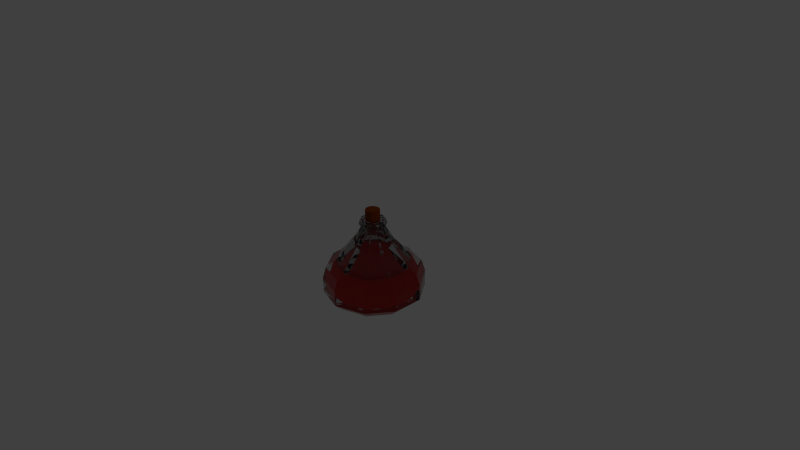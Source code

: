 # Source: Potion5HalfFull.blend  (saved by Blender 2.75.0; exported with 4.5.12 LTS)
import bpy
from mathutils import Matrix  # noqa: F401  (used for matrix-valued properties, if any)

bpy.ops.wm.read_factory_settings(use_empty=True)
scene = bpy.context.scene
scene.name = 'Scene'

# ---- collections
col_collection_1 = bpy.data.collections.new('Collection 1'); scene.collection.children.link(col_collection_1)

# ---- materials (node trees are filled in below, after node groups)
mat_material_005 = bpy.data.materials.new('Material.005')
mat_material_005.alpha_threshold = 0.0
mat_material_005.roughness = 0.5
mat_glass = bpy.data.materials.new('Glass')
mat_glass.alpha_threshold = 0.0
mat_glass.roughness = 0.5
mat_liquid = bpy.data.materials.new('Liquid')
mat_liquid.alpha_threshold = 0.0
mat_liquid.roughness = 0.5

# ---- material node trees
mat_material_005.use_nodes = True; mat_material_005.node_tree.nodes.clear()
_N = mat_material_005.node_tree.nodes; _L = mat_material_005.node_tree.links
n0 = _N.new('ShaderNodeOutputMaterial'); n0.name = 'Material Output'; n0.location = (300, 300)
n1 = _N.new('ShaderNodeBsdfDiffuse'); n1.name = 'Diffuse BSDF'; n1.location = (10, 300)
n1.inputs[0].default_value = (0.2079, 0.0379, 0.002618, 1.0)
_L.new(n1.outputs[0], n0.inputs[0])
n0.is_active_output = True
mat_glass.use_nodes = True; mat_glass.node_tree.nodes.clear()
_N = mat_glass.node_tree.nodes; _L = mat_glass.node_tree.links
n0 = _N.new('ShaderNodeOutputMaterial'); n0.name = 'Material Output'; n0.location = (300, 300)
n1 = _N.new('ShaderNodeBsdfGlass'); n1.name = 'Glass BSDF'; n1.location = (10, 300)
n1.distribution = 'BECKMANN'
n1.inputs[0].default_value = (0.7991, 0.7991, 0.7991, 0.185)
n1.inputs[2].default_value = 1.45
_L.new(n1.outputs[0], n0.inputs[0])
n0.is_active_output = True
mat_liquid.use_nodes = True; mat_liquid.node_tree.nodes.clear()
_N = mat_liquid.node_tree.nodes; _L = mat_liquid.node_tree.links
n0 = _N.new('ShaderNodeOutputMaterial'); n0.name = 'Material Output'; n0.location = (300, 300)
n1 = _N.new('ShaderNodeBsdfDiffuse'); n1.name = 'Diffuse BSDF'; n1.location = (10, 300)
n1.inputs[0].default_value = (0.8, 0.01085, 0.004799, 1.0)
_L.new(n1.outputs[0], n0.inputs[0])
n0.is_active_output = True

# ---- world
world_world = bpy.data.worlds.new('World'); scene.world = world_world
world_world.color = (0.05088, 0.05088, 0.05088)
world_world.use_sun_shadow = False
world_world.sun_shadow_jitter_overblur = 0.0
world_world.cycles.sampling_method = 'MANUAL'
world_world.cycles.sample_map_resolution = 256

# ---- cameras
cam_camera = bpy.data.cameras.new('Camera')
cam_camera.clip_end = 100.0
cam_camera.lens = 35.0
cam_camera.sensor_width = 32.0
cam_camera.sensor_height = 18.0
cam_camera.ortho_scale = 7.314
cam_camera.dof.focus_distance = 0.0

# ---- lights
light_lamp = bpy.data.lights.new('Lamp', 'POINT')
light_lamp.transmission_factor = 0.0
light_lamp.cutoff_distance = 30.0
light_lamp.energy = 100.0
light_lamp.shadow_buffer_clip_start = 1.001
light_lamp.shadow_soft_size = 0.1
light_lamp.shadow_maximum_resolution = 0.006
light_lamp.use_absolute_resolution = True
light_lamp.cycles.use_multiple_importance_sampling = False

# ---- meshes
me_cylinder_007 = bpy.data.meshes.new('Cylinder.007')
me_cylinder_007.from_pydata([(0.0, 1.0, -1.0), (0.0, 1.0, 1.0), (0.5878, 0.809, -1.0), (0.5878, 0.809, 1.0), (0.9511, 0.309, -1.0), (0.9511, 0.309, 1.0), (0.9511, -0.309, -1.0), (0.9511, -0.309, 1.0), (0.5878, -0.809, -1.0), (0.5878, -0.809, 1.0), (-8.742e-08, -1.0, -1.0), (-8.742e-08, -1.0, 1.0), (-0.5878, -0.809, -1.0), (-0.5878, -0.809, 1.0), (-0.9511, -0.309, -1.0), (-0.9511, -0.309, 1.0), (-0.9511, 0.309, -1.0), (-0.9511, 0.309, 1.0), (-0.5878, 0.809, -1.0), (-0.5878, 0.809, 1.0)], [], [(0, 1, 3, 2), (2, 3, 5, 4), (4, 5, 7, 6), (6, 7, 9, 8), (8, 9, 11, 10), (10, 11, 13, 12), (12, 13, 15, 14), (14, 15, 17, 16), (3, 1, 19, 17, 15, 13, 11, 9, 7, 5), (18, 19, 1, 0), (16, 17, 19, 18), (0, 2, 4, 6, 8, 10, 12, 14, 16, 18)])
me_cylinder_007.materials.append(mat_material_005)
me_cylinder_007.use_remesh_preserve_volume = False
me_cylinder_007.use_remesh_preserve_attributes = False
me_cylinder_007.use_mirror_vertex_groups = False
me_cylinder_007.update()
me_cylinder_004 = bpy.data.meshes.new('Cylinder.004')
me_cylinder_004.from_pydata([(1.361e-08, 1.002, -0.7489), (1.266e-08, 1.002, -0.6644), (0.5876, 0.8107, -0.6644), (0.5878, 0.811, -0.7489), (0.4772, 0.6587, -0.9124), (1.383e-08, 0.8137, -0.9124), (-0.5878, 0.811, -0.7489), (-0.5876, 0.8107, -0.6644), (1.069e-08, 1.008, -0.4378), (0.5914, 0.8159, -0.4378), (0.9508, 0.3109, -0.6644), (0.9511, 0.311, -0.7489), (-0.4772, 0.6587, -0.9124), (0.7721, 0.2528, -0.9124), (3.149e-08, 0.001943, -0.9759), (-0.9511, 0.311, -0.7489), (-0.9508, 0.3109, -0.6644), (-0.5914, 0.8159, -0.4378), (0.9569, 0.3129, -0.4378), (1.268e-08, 0.7419, -0.07284), (0.4349, 0.6006, -0.07284), (0.9508, -0.307, -0.6644), (0.9511, -0.3071, -0.7489), (-0.7721, 0.2528, -0.9124), (0.7721, -0.2489, -0.9124), (-0.9511, -0.3071, -0.7489), (-0.9508, -0.307, -0.6644), (-0.9569, 0.3129, -0.4378), (-0.4349, 0.6006, -0.07284), (0.9569, -0.309, -0.4378), (0.7037, 0.2306, -0.07284), (1.374e-08, 0.3912, 0.344), (0.2288, 0.3168, 0.344), (0.5876, -0.8068, -0.6644), (0.5878, -0.8071, -0.7489), (-0.7721, -0.2489, -0.9124), (0.4772, -0.6548, -0.9124), (-0.5878, -0.8071, -0.7489), (-0.5876, -0.8068, -0.6644), (-0.9569, -0.309, -0.4378), (-0.7037, 0.2306, -0.07284), (-0.2288, 0.3168, 0.344), (0.5914, -0.812, -0.4378), (0.7037, -0.2267, -0.07284), (0.3702, 0.1222, 0.344), (1.604e-08, 0.2419, 0.5938), (0.1411, 0.1961, 0.5938), (-7.474e-08, -0.9978, -0.6644), (-7.381e-08, -0.9981, -0.7489), (-0.4772, -0.6548, -0.9124), (-5.713e-08, -0.8098, -0.9124), (-0.5914, -0.812, -0.4378), (-0.7037, -0.2267, -0.07284), (-0.3702, 0.1222, 0.344), (-0.1411, 0.1961, 0.5938), (-7.727e-08, -1.004, -0.4378), (0.4349, -0.5967, -0.07284), (0.3702, -0.1183, 0.344), (0.2282, 0.0761, 0.5938), (-1.799e-07, 0.2508, 0.7585), (0.1463, 0.2033, 0.7585), (-0.4349, -0.5967, -0.07284), (-0.3702, -0.1183, 0.344), (-0.2282, 0.0761, 0.5938), (-0.1463, 0.2033, 0.7585), (-5.201e-08, -0.738, -0.07284), (0.2288, -0.313, 0.344), (0.2282, -0.07222, 0.5938), (0.2367, 0.07885, 0.7585), (-1.336e-15, 0.1436, 0.7493), (0.08438, 0.1161, 0.7493), (0.1365, 0.04436, 0.7493), (0.1365, -0.04436, 0.7493), (0.08438, -0.1161, 0.7493), (-1.255e-08, -0.1436, 0.7493), (-2.017e-07, -0.2469, 0.7585), (0.1463, -0.1994, 0.7585), (0.2367, -0.07496, 0.7585), (-0.1365, -0.04436, 0.7493), (-0.1365, 0.04436, 0.7493), (-0.08438, 0.1161, 0.7493), (-0.2367, 0.07885, 0.7585), (-0.2367, -0.07496, 0.7585), (-0.1463, -0.1994, 0.7585), (-0.08438, -0.1161, 0.7493), (-0.2288, -0.313, 0.344), (-0.2282, -0.07222, 0.5938), (-2.029e-08, -0.3873, 0.344), (0.1411, -0.1922, 0.5938), (-0.1411, -0.1922, 0.5938), (-4.94e-09, -0.238, 0.5938), (0.3308, 0.4534, -0.1536), (0.174, 0.2376, 0.1634), (1.054e-08, 0.2941, 0.1634), (9.728e-09, 0.5609, -0.1536), (0.5353, 0.172, -0.1536), (0.2816, 0.08957, 0.1634), (0.1073, 0.1458, 0.677), (1.229e-08, 0.1806, 0.677), (-0.174, 0.2376, 0.1634), (-0.3308, 0.4534, -0.1536), (0.5353, -0.1758, -0.1536), (0.2816, -0.09341, 0.1634), (0.1736, 0.05449, 0.677), (0.09003, 0.122, 0.6945), (-1.269e-07, 0.1513, 0.6945), (-0.1073, 0.1458, 0.677), (-0.2816, 0.08957, 0.1634), (-0.5353, 0.172, -0.1536), (0.3308, -0.4572, -0.1536), (0.174, -0.2414, 0.1634), (0.1736, -0.05833, 0.677), (0.1457, 0.04541, 0.6945), (-0.1365, -0.04436, 0.6945), (-0.08438, -0.1161, 0.6945), (-1.255e-08, -0.1436, 0.6945), (-1.403e-07, -0.1551, 0.6945), (-0.09003, -0.1258, 0.6945), (-0.1457, -0.04925, 0.6945), (-0.1457, 0.04541, 0.6945), (-0.09003, 0.122, 0.6945), (-1.336e-15, 0.1436, 0.6945), (-0.08438, 0.1161, 0.6945), (-0.1365, 0.04436, 0.6945), (0.1457, -0.04925, 0.6945), (0.09003, -0.1258, 0.6945), (0.08438, -0.1161, 0.6945), (0.1365, -0.04436, 0.6945), (0.1365, 0.04436, 0.6945), (0.08438, 0.1161, 0.6945), (-0.1736, 0.05449, 0.677), (-0.2816, -0.09341, 0.1634), (-0.5353, -0.1758, -0.1536), (-3.947e-08, -0.5647, -0.1536), (-1.535e-08, -0.298, 0.1634), (0.1073, -0.1496, 0.677), (-3.671e-09, -0.1845, 0.677), (-0.1073, -0.1496, 0.677), (-0.1736, -0.05833, 0.677), (-0.174, -0.2414, 0.1634), (-0.3308, -0.4572, -0.1536), (1.044e-08, 0.7587, -0.6678), (0.4471, 0.6134, -0.6678), (0.447, 0.6133, -0.6036), (9.715e-09, 0.7585, -0.6036), (-0.4471, 0.6134, -0.6678), (-0.447, 0.6133, -0.6036), (1.061e-08, 0.6156, -0.7922), (0.3629, 0.4976, -0.7922), (0.7234, 0.2331, -0.6678), (0.7232, 0.2331, -0.6036), (0.4498, 0.6172, -0.4313), (8.218e-09, 0.7634, -0.4313), (-0.7234, 0.2331, -0.6678), (-0.7232, 0.2331, -0.6036), (-0.3629, 0.4976, -0.7922), (-0.4498, 0.6172, -0.4313), (2.404e-08, -0.00192, -0.8405), (0.5873, 0.1889, -0.7922), (0.7234, -0.237, -0.6678), (0.7232, -0.2369, -0.6036), (0.7278, 0.2346, -0.4313), (0.3308, 0.4534, -0.1536), (9.728e-09, 0.5609, -0.1536), (-0.7234, -0.237, -0.6678), (-0.7232, -0.2369, -0.6036), (-0.5873, 0.1889, -0.7922), (-0.7278, 0.2346, -0.4313), (-0.3308, 0.4534, -0.1536), (0.5873, -0.1927, -0.7922), (0.4471, -0.6173, -0.6678), (0.447, -0.6171, -0.6036), (0.7278, -0.2384, -0.4313), (0.5353, 0.172, -0.1536), (-0.4471, -0.6173, -0.6678), (-0.447, -0.6171, -0.6036), (-0.5873, -0.1927, -0.7922), (-0.7278, -0.2384, -0.4313), (-0.5353, 0.172, -0.1536), (0.3629, -0.5015, -0.7922), (-5.606e-08, -0.7625, -0.6678), (-5.676e-08, -0.7623, -0.6036), (0.4498, -0.6211, -0.4313), (0.5353, -0.1758, -0.1536), (-0.3629, -0.5015, -0.7922), (-0.4498, -0.6211, -0.4313), (-0.5353, -0.1758, -0.1536), (-4.337e-08, -0.6194, -0.7922), (-5.869e-08, -0.7672, -0.4313), (0.3308, -0.4572, -0.1536), (-0.3308, -0.4572, -0.1536), (-3.947e-08, -0.5647, -0.1536), (-7.543e-08, 0.2226, 0.6715), (0.1297, 0.1805, 0.6715), (-0.1297, 0.1805, 0.6715), (0.2099, 0.07014, 0.6715), (0.2099, -0.06625, 0.6715), (-0.2099, 0.07014, 0.6715), (-0.2099, -0.06625, 0.6715), (-9.472e-08, -0.2187, 0.6715), (-0.1297, -0.1766, 0.6715), (0.1297, -0.1766, 0.6715), (-6.686e-08, 0.2747, 0.6624), (-0.1603, 0.2226, 0.6624), (-9.071e-08, -0.2708, 0.6624), (0.1603, -0.2187, 0.6624), (0.1603, 0.2226, 0.6624), (0.2594, 0.08622, 0.6624), (0.2594, -0.08234, 0.6624), (-0.2594, 0.08622, 0.6624), (-0.2594, -0.08234, 0.6624), (-0.1603, -0.2187, 0.6624), (0.4054, 0.5559, -0.2085), (9.13e-09, 0.6876, -0.2085), (-0.4054, 0.5559, -0.2085), (0.6559, 0.2111, -0.2085), (-0.6559, 0.2111, -0.2085), (0.6559, -0.2151, -0.2085), (-0.6559, -0.2151, -0.2085), (0.4054, -0.5599, -0.2085), (-0.4054, -0.5599, -0.2085), (-5.116e-08, -0.6916, -0.2085), (1.172e-08, 0.9387, -0.2111), (0.5506, 0.7598, -0.2111), (-0.5506, 0.7598, -0.2111), (0.8908, 0.2915, -0.2111), (-0.8908, -0.2874, -0.2111), (-0.8908, 0.2915, -0.2111), (0.8908, -0.2874, -0.2111), (0.5506, -0.7558, -0.2111), (-0.5506, -0.7558, -0.2111), (-7.017e-08, -0.9347, -0.2111), (0.4054, 0.5559, -0.2085), (9.13e-09, 0.6876, -0.2085), (-0.4054, 0.5559, -0.2085), (0.6559, 0.2111, -0.2085), (-0.6559, 0.2111, -0.2085), (0.6559, -0.2151, -0.2085), (-0.6559, -0.2151, -0.2085), (0.4054, -0.5599, -0.2085), (-0.4054, -0.5599, -0.2085), (-5.116e-08, -0.6916, -0.2085), (8.444e-10, -0.001995, -0.2085)], [], [(0, 1, 2, 3), (0, 3, 4, 5), (6, 7, 1, 0), (2, 1, 8, 9), (3, 2, 10, 11), (6, 0, 5, 12), (3, 11, 13, 4), (5, 4, 14), (15, 16, 7, 6), (1, 7, 17, 8), (10, 2, 9, 18), (223, 222, 19, 20), (11, 10, 21, 22), (15, 6, 12, 23), (12, 5, 14), (11, 22, 24, 13), (4, 13, 14), (25, 26, 16, 15), (7, 16, 27, 17), (222, 224, 28, 19), (21, 10, 18, 29), (225, 223, 20, 30), (20, 19, 31, 32), (22, 21, 33, 34), (25, 15, 23, 35), (23, 12, 14), (22, 34, 36, 24), (13, 24, 14), (37, 38, 26, 25), (16, 26, 39, 27), (224, 227, 40, 28), (19, 28, 41, 31), (33, 21, 29, 42), (228, 225, 30, 43), (30, 20, 32, 44), (32, 31, 45, 46), (34, 33, 47, 48), (37, 25, 35, 49), (35, 23, 14), (34, 48, 50, 36), (24, 36, 14), (48, 47, 38, 37), (26, 38, 51, 39), (227, 226, 52, 40), (28, 40, 53, 41), (31, 41, 54, 45), (47, 33, 42, 55), (229, 228, 43, 56), (43, 30, 44, 57), (44, 32, 46, 58), (206, 202, 59, 60), (48, 37, 49, 50), (49, 35, 14), (36, 50, 14), (38, 47, 55, 51), (226, 230, 61, 52), (40, 52, 62, 53), (41, 53, 63, 54), (202, 203, 64, 59), (231, 229, 56, 65), (56, 43, 57, 66), (57, 44, 58, 67), (207, 206, 60, 68), (69, 70, 71, 72, 73, 74, 75, 76, 77, 68, 60, 59), (78, 79, 80, 69, 59, 64, 81, 82, 83, 75, 74, 84), (50, 49, 14), (230, 231, 65, 61), (52, 61, 85, 62), (53, 62, 86, 63), (203, 209, 81, 64), (65, 56, 66, 87), (66, 57, 67, 88), (208, 207, 68, 77), (209, 210, 82, 81), (210, 211, 83, 82), (211, 204, 75, 83), (204, 205, 76, 75), (205, 208, 77, 76), (61, 65, 87, 85), (62, 85, 89, 86), (87, 66, 88, 90), (85, 87, 90, 89), (91, 92, 93, 94), (95, 96, 92, 91), (92, 97, 98, 93), (94, 93, 99, 100), (101, 102, 96, 95), (96, 103, 97, 92), (97, 104, 105, 98), (93, 98, 106, 99), (100, 99, 107, 108), (109, 110, 102, 101), (102, 111, 103, 96), (103, 112, 104, 97), (113, 114, 115, 116, 117, 118, 119, 120, 105, 121, 122, 123), (121, 105, 104, 112, 124, 125, 116, 115, 126, 127, 128, 129), (98, 105, 120, 106), (99, 106, 130, 107), (108, 107, 131, 132), (133, 134, 110, 109), (110, 135, 111, 102), (111, 124, 112, 103), (135, 125, 124, 111), (136, 116, 125, 135), (137, 117, 116, 136), (138, 118, 117, 137), (130, 119, 118, 138), (106, 120, 119, 130), (107, 130, 138, 131), (132, 131, 139, 140), (140, 139, 134, 133), (134, 136, 135, 110), (139, 137, 136, 134), (131, 138, 137, 139), (121, 129, 70, 69), (122, 121, 69, 80), (129, 128, 71, 70), (123, 122, 80, 79), (128, 127, 72, 71), (113, 123, 79, 78), (127, 126, 73, 72), (114, 113, 78, 84), (126, 115, 74, 73), (115, 114, 84, 74), (141, 142, 143, 144), (145, 141, 144, 146), (141, 147, 148, 142), (142, 149, 150, 143), (143, 151, 152, 144), (153, 145, 146, 154), (145, 155, 147, 141), (144, 152, 156, 146), (147, 157, 148), (142, 148, 158, 149), (149, 159, 160, 150), (150, 161, 151, 143), (212, 162, 163, 213), (164, 153, 154, 165), (153, 166, 155, 145), (146, 156, 167, 154), (155, 157, 147), (213, 163, 168, 214), (148, 157, 158), (149, 158, 169, 159), (159, 170, 171, 160), (160, 172, 161, 150), (215, 173, 162, 212), (174, 164, 165, 175), (164, 176, 166, 153), (154, 167, 177, 165), (166, 157, 155), (214, 168, 178, 216), (158, 157, 169), (159, 169, 179, 170), (170, 180, 181, 171), (171, 182, 172, 160), (217, 183, 173, 215), (180, 174, 175, 181), (174, 184, 176, 164), (165, 177, 185, 175), (176, 157, 166), (216, 178, 186, 218), (169, 157, 179), (170, 179, 187, 180), (181, 188, 182, 171), (219, 189, 183, 217), (180, 187, 184, 174), (175, 185, 188, 181), (184, 157, 176), (218, 186, 190, 220), (179, 157, 187), (221, 191, 189, 219), (187, 157, 184), (220, 190, 191, 221), (88, 67, 196, 201), (90, 88, 201, 199), (89, 90, 199, 200), (86, 89, 200, 198), (63, 86, 198, 197), (67, 58, 195, 196), (54, 63, 197, 194), (58, 46, 193, 195), (45, 54, 194, 192), (46, 45, 192, 193), (201, 196, 208, 205), (199, 201, 205, 204), (200, 199, 204, 211), (198, 200, 211, 210), (197, 198, 210, 209), (196, 195, 207, 208), (194, 197, 209, 203), (195, 193, 206, 207), (192, 194, 203, 202), (193, 192, 202, 206), (185, 220, 221, 188), (188, 221, 219, 182), (177, 218, 220, 185), (182, 219, 217, 172), (167, 216, 218, 177), (172, 217, 215, 161), (156, 214, 216, 167), (161, 215, 212, 151), (152, 213, 214, 156), (151, 212, 213, 152), (51, 55, 231, 230), (55, 42, 229, 231), (39, 51, 230, 226), (42, 29, 228, 229), (27, 39, 226, 227), (29, 18, 225, 228), (17, 27, 227, 224), (18, 9, 223, 225), (8, 17, 224, 222), (9, 8, 222, 223), (221, 220, 240, 241), (212, 215, 235, 232), (218, 216, 236, 238), (219, 221, 241, 239), (214, 213, 233, 234), (215, 217, 237, 235), (220, 218, 238, 240), (213, 212, 232, 233), (216, 214, 234, 236), (217, 219, 239, 237), (238, 236, 242), (239, 241, 242), (234, 233, 242), (235, 237, 242), (240, 238, 242), (233, 232, 242), (236, 234, 242), (237, 239, 242), (241, 240, 242), (232, 235, 242)])
me_cylinder_004.polygons.foreach_set('material_index', [0, 0, 0, 0, 0, 0, 0, 0, 0, 0, 0, 0, 0, 0, 0, 0, 0, 0, 0, 0, 0, 0, 0, 0, 0, 0, 0, 0, 0, 0, 0, 0, 0, 0, 0, 0, 0, 0, 0, 0, 0, 0, 0, 0, 0, 0, 0, 0, 0, 0, 0, 0, 0, 0, 0, 0, 0, 0, 0, 0, 0, 0, 0, 0, 0, 0, 0, 0, 0, 0, 0, 0, 0, 0, 0, 0, 0, 0, 0, 0, 0, 0, 0, 0, 0, 0, 0, 0, 0, 0, 0, 0, 0, 0, 0, 0, 0, 0, 0, 0, 0, 0, 0, 0, 0, 0, 0, 0, 0, 0, 0, 0, 0, 0, 0, 0, 0, 0, 0, 0, 0, 0, 0, 0, 1, 1, 1, 1, 1, 1, 1, 1, 1, 1, 1, 1, 0, 1, 1, 1, 1, 0, 1, 1, 1, 1, 0, 1, 1, 1, 1, 0, 1, 1, 1, 1, 0, 1, 1, 1, 1, 0, 1, 1, 1, 0, 1, 1, 1, 0, 1, 0, 1, 0, 0, 0, 0, 0, 0, 0, 0, 0, 0, 0, 0, 0, 0, 0, 0, 0, 0, 0, 0, 0, 1, 1, 1, 1, 1, 1, 1, 1, 1, 1, 0, 0, 0, 0, 0, 0, 0, 0, 0, 0, 1, 1, 1, 1, 1, 1, 1, 1, 1, 1, 1, 1, 1, 1, 1, 1, 1, 1, 1, 1])
me_cylinder_004.materials.append(mat_glass)
me_cylinder_004.materials.append(mat_liquid)
me_cylinder_004.use_remesh_preserve_volume = False
me_cylinder_004.use_remesh_preserve_attributes = False
me_cylinder_004.use_mirror_vertex_groups = False
me_cylinder_004.update()

# ---- objects
ob_cylinder_001 = bpy.data.objects.new('Cylinder.001', me_cylinder_007)
ob_cylinder_004 = bpy.data.objects.new('Cylinder.004', me_cylinder_004)
ob_lamp = bpy.data.objects.new('Lamp', light_lamp)
ob_camera = bpy.data.objects.new('Camera', cam_camera)

# ---- transforms, parenting, visibility, modifiers, constraints
ob_cylinder_001.location = (0.0, 0.0, 0.5443)
ob_cylinder_001.scale = (0.09541, 0.09541, 0.09541)
ob_cylinder_001.lineart.crease_threshold = 0.0
ob_cylinder_004.location = (8.882e-16, 1.192e-07, -5.96e-08)
ob_cylinder_004.scale = (0.6647, 0.6647, 0.6647)
ob_cylinder_004.lineart.crease_threshold = 0.0
ob_lamp.location = (4.076, 1.005, 5.904)
ob_lamp.rotation_euler = (0.6503, 0.05522, 1.866)
ob_lamp.lock_rotations_4d = False
ob_lamp.empty_display_type = 'ARROWS'
ob_lamp.color = (0.0, 0.0, 0.0, 0.0)
ob_lamp.lineart.crease_threshold = 0.0
ob_camera.location = (7.481, -6.508, 5.344)
ob_camera.rotation_euler = (1.109, 0.01082, 0.8149)
ob_camera.lock_rotations_4d = False
ob_camera.empty_display_type = 'ARROWS'
ob_camera.color = (0.0, 0.0, 0.0, 0.0)
ob_camera.display_type = 'WIRE'
ob_camera.lineart.crease_threshold = 0.0

# ---- collection membership
col_collection_1.objects.link(ob_cylinder_001)
col_collection_1.objects.link(ob_cylinder_004)
col_collection_1.objects.link(ob_lamp)
col_collection_1.objects.link(ob_camera)

# ---- scene / render settings (as saved in the file)
scene.camera = ob_camera
scene.frame_start = 1; scene.frame_end = 250; scene.frame_set(1)
scene.render.engine = 'CYCLES'
scene.render.resolution_percentage = 50
scene.render.dither_intensity = 0.0
scene.cycles.use_denoising = False
scene.cycles.samples = 10
scene.cycles.sampling_pattern = 'TABULATED_SOBOL'
scene.cycles.light_sampling_threshold = 0.0
scene.cycles.use_adaptive_sampling = False
scene.cycles.use_light_tree = False
scene.cycles.blur_glossy = 0.0
scene.cycles.pixel_filter_type = 'GAUSSIAN'
scene.cycles.sample_clamp_indirect = 0.0
scene.view_settings.view_transform = 'Standard'
bpy.context.view_layer.update()
